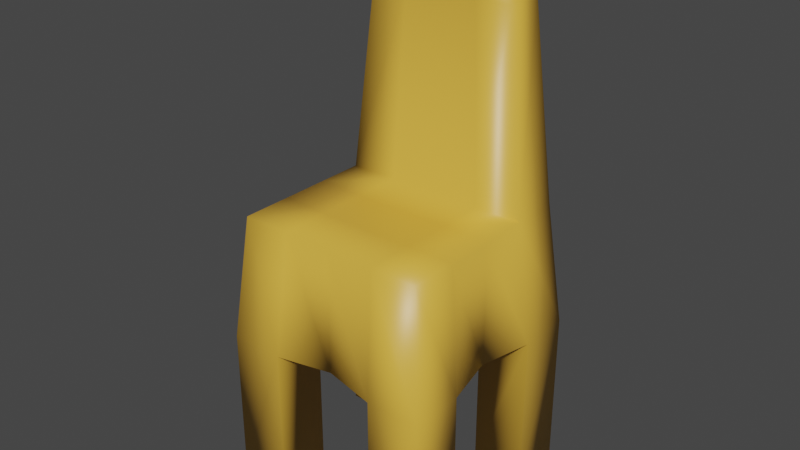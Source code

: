 # Source: Chair.blend  (saved by Blender 2.92.15; exported with 4.5.12 LTS)
import bpy
from mathutils import Matrix  # noqa: F401  (used for matrix-valued properties, if any)

bpy.ops.wm.read_factory_settings(use_empty=True)
scene = bpy.context.scene
scene.name = 'Scene'

# ---- collections
col_collection = bpy.data.collections.new('Collection'); scene.collection.children.link(col_collection)

# ---- materials (node trees are filled in below, after node groups)
mat_material = bpy.data.materials.new('Material')
mat_material.alpha_threshold = 0.0
mat_material.use_transparent_shadow = False
mat_material.line_color = (0.0, 0.0, 0.0, 1.0)

# ---- material node trees
mat_material.use_nodes = True; mat_material.node_tree.nodes.clear()
_N = mat_material.node_tree.nodes; _L = mat_material.node_tree.links
n0 = _N.new('ShaderNodeOutputMaterial'); n0.name = 'Material Output'; n0.location = (300, 300)
n1 = _N.new('ShaderNodeBsdfPrincipled'); n1.name = 'Principled BSDF'; n1.location = (10, 300)
n1.distribution = 'GGX'
n1.subsurface_method = 'BURLEY'
n1.inputs[0].default_value = (0.8, 0.4478, 0.05586, 1.0)
n1.inputs[2].default_value = 0.4
n1.inputs[3].default_value = 1.45
n1.inputs[27].default_value = (0.0, 0.0, 0.0, 1.0)
n1.inputs[28].default_value = 1.0
_L.new(n1.outputs[0], n0.inputs[0])
n0.is_active_output = True

# ---- world
world_world = bpy.data.worlds.new('World'); scene.world = world_world
world_world.use_nodes = True; world_world.node_tree.nodes.clear()
_N = world_world.node_tree.nodes; _L = world_world.node_tree.links
n0 = _N.new('ShaderNodeOutputWorld'); n0.name = 'World Output'; n0.location = (300, 300)
n1 = _N.new('ShaderNodeBackground'); n1.name = 'Background'; n1.location = (10, 300)
n1.inputs[0].default_value = (0.05088, 0.05088, 0.05088, 1.0)
_L.new(n1.outputs[0], n0.inputs[0])
n0.is_active_output = True
world_world.color = (0.05088, 0.05088, 0.05088)
world_world.use_sun_shadow = False
world_world.sun_shadow_jitter_overblur = 0.0

# ---- meshes
me_cube = bpy.data.meshes.new('Cube')
me_cube.from_pydata([(1.0, 1.0, 0.2968), (1.128, 1.128, -1.0), (1.0, -1.0, 0.2968), (1.128, -1.128, -1.0), (-1.0, 1.0, 0.2968), (-1.128, 1.128, -1.0), (-1.0, -1.0, 0.2968), (-1.128, -1.128, -1.0), (-1.0, 0.0, -1.0), (1.0, 0.0, 0.2968), (-1.0, 0.0, 0.2968), (1.0, 0.0, -1.0), (0.0, 1.0, -1.0), (0.0, -1.0, 0.2968), (0.0, -1.0, -1.0), (0.0, 1.0, 0.2968), (0.0, 0.0, -1.0), (0.0, 0.0, 0.2968), (0.5642, -1.128, -1.0), (0.5, 1.0, 0.2968), (0.5, 0.0, 0.2968), (0.5642, 1.128, -1.0), (0.5, -1.0, 0.2968), (0.5, 0.0, -1.0), (-0.5642, 1.128, -1.0), (-0.5, -1.0, 0.2968), (-0.5, 0.0, -1.0), (-0.5642, -1.128, -1.0), (-0.5, 1.0, 0.2968), (-0.5, 0.0, 0.2968), (-1.128, -0.5642, -1.0), (1.0, -0.5, 0.2968), (-1.0, -0.5, 0.2968), (1.128, -0.5642, -1.0), (0.0, -0.5, -1.0), (0.0, -0.5, 0.2968), (0.5, -0.5, 0.2968), (0.5642, -0.5642, -1.0), (-0.5642, -0.5642, -1.0), (-0.5, -0.5, 0.2968), (-1.0, 0.5, 0.2968), (1.128, 0.5642, -1.0), (-1.128, 0.5642, -1.0), (1.0, 0.5, 0.2968), (0.0, 0.5, 0.2968), (0.0, 0.5, -1.0), (0.5, 0.5, 0.2968), (0.5642, 0.5642, -1.0), (-0.5642, 0.5642, -1.0), (-0.5, 0.5, 0.2968), (-1.128, -0.5642, -2.643), (-1.128, -1.128, -2.643), (-0.5642, 1.128, -2.643), (-1.128, 1.128, -2.643), (0.5642, -1.128, -2.643), (1.128, -1.128, -2.643), (1.128, 0.5642, -2.643), (1.128, 1.128, -2.643), (0.5642, 1.128, -2.643), (0.5642, -0.5642, -2.643), (-0.5642, -1.128, -2.643), (-0.5642, -0.5642, -2.643), (1.128, -0.5642, -2.643), (-1.128, 0.5642, -2.643), (0.5642, 0.5642, -2.643), (-0.5642, 0.5642, -2.643), (-0.7743, 0.5564, 2.259), (-0.7743, 0.9436, 2.259), (0.3871, 0.9436, 2.259), (0.7743, 0.9436, 2.259), (-0.3871, 0.9436, 2.259), (0.0, 0.9436, 2.259), (0.7743, 0.5564, 2.259), (0.0, 0.5564, 2.259), (0.3871, 0.5564, 2.259), (-0.3871, 0.5564, 2.259), (-0.3804, 0.6549, 2.927), (-0.3804, 0.8451, 2.927), (0.1902, 0.8451, 2.927), (0.3804, 0.8451, 2.927), (-0.1902, 0.8451, 2.927), (-3.032e-09, 0.8451, 2.927), (0.3804, 0.6549, 2.927), (-3.032e-09, 0.6549, 2.927), (0.1902, 0.6549, 2.927), (-0.1902, 0.6549, 2.927)], [], [(39, 32, 6, 25), (27, 25, 6, 7), (42, 40, 4, 5), (18, 37, 59, 54), (33, 31, 2, 3), (21, 19, 0, 1), (41, 43, 9, 11), (47, 41, 11, 23), (30, 32, 10, 8), (49, 40, 10, 29), (46, 44, 17, 20), (48, 45, 16, 26), (24, 28, 15, 12), (38, 34, 14, 27), (18, 22, 13, 14), (36, 35, 13, 22), (31, 36, 22, 2), (3, 2, 22, 18), (43, 46, 20, 9), (45, 47, 23, 16), (12, 15, 19, 21), (34, 37, 18, 14), (38, 27, 60, 61), (5, 4, 28, 24), (42, 48, 26, 8), (44, 49, 29, 17), (14, 13, 25, 27), (35, 39, 25, 13), (17, 29, 39, 35), (8, 26, 38, 30), (16, 23, 37, 34), (9, 20, 36, 31), (20, 17, 35, 36), (26, 16, 34, 38), (7, 6, 32, 30), (11, 9, 31, 33), (23, 11, 33, 37), (29, 10, 32, 39), (43, 0, 69, 72), (48, 42, 63, 65), (12, 21, 47, 45), (46, 43, 72, 74), (24, 12, 45, 48), (28, 4, 67, 70), (40, 49, 75, 66), (21, 1, 57, 58), (1, 0, 43, 41), (8, 10, 40, 42), (59, 62, 55, 54), (50, 61, 60, 51), (53, 52, 65, 63), (58, 57, 56, 64), (33, 3, 55, 62), (37, 33, 62, 59), (7, 30, 50, 51), (30, 38, 61, 50), (3, 18, 54, 55), (5, 24, 52, 53), (47, 21, 58, 64), (24, 48, 65, 52), (27, 7, 51, 60), (1, 41, 56, 57), (42, 5, 53, 63), (41, 47, 64, 56), (75, 73, 83, 85), (71, 70, 80, 81), (66, 75, 85, 76), (72, 69, 79, 82), (49, 44, 73, 75), (4, 40, 66, 67), (19, 15, 71, 68), (15, 28, 70, 71), (44, 46, 74, 73), (0, 19, 68, 69), (81, 80, 85, 83), (79, 78, 84, 82), (78, 81, 83, 84), (80, 77, 76, 85), (68, 71, 81, 78), (74, 72, 82, 84), (67, 66, 76, 77), (70, 67, 77, 80), (73, 74, 84, 83), (69, 68, 78, 79)])
me_cube.polygons.foreach_set('use_smooth', [True] * 84)
_uv = me_cube.uv_layers.new(name='UVMap')
_uv.uv.foreach_set('vector', [0.8125, 0.6875, 0.875, 0.6875, 0.875, 0.75, 0.8125, 0.75, 0.375, 0.9375, 0.625, 0.9375, 0.625, 1.0, 0.375, 1.0, 0.375, 0.1875, 0.625, 0.1875, 0.625, 0.25, 0.375, 0.25, 0.3125, 0.75, 0.3125, 0.6875, 0.3125, 0.6875, 0.3125, 0.75, 0.375, 0.6875, 0.625, 0.6875, 0.625, 0.75, 0.375, 0.75, 0.375, 0.4375, 0.625, 0.4375, 0.625, 0.5, 0.375, 0.5, 0.375, 0.5625, 0.625, 0.5625, 0.625, 0.625, 0.375, 0.625, 0.3125, 0.5625, 0.375, 0.5625, 0.375, 0.625, 0.3125, 0.625, 0.375, 0.0625, 0.625, 0.0625, 0.625, 0.125, 0.375, 0.125, 0.8125, 0.5625, 0.875, 0.5625, 0.875, 0.625, 0.8125, 0.625, 0.6875, 0.5625, 0.75, 0.5625, 0.75, 0.625, 0.6875, 0.625, 0.1875, 0.5625, 0.25, 0.5625, 0.25, 0.625, 0.1875, 0.625, 0.375, 0.3125, 0.625, 0.3125, 0.625, 0.375, 0.375, 0.375, 0.1875, 0.6875, 0.25, 0.6875, 0.25, 0.75, 0.1875, 0.75, 0.375, 0.8125, 0.625, 0.8125, 0.625, 0.875, 0.375, 0.875, 0.6875, 0.6875, 0.75, 0.6875, 0.75, 0.75, 0.6875, 0.75, 0.625, 0.6875, 0.6875, 0.6875, 0.6875, 0.75, 0.625, 0.75, 0.375, 0.75, 0.625, 0.75, 0.625, 0.8125, 0.375, 0.8125, 0.625, 0.5625, 0.6875, 0.5625, 0.6875, 0.625, 0.625, 0.625, 0.25, 0.5625, 0.3125, 0.5625, 0.3125, 0.625, 0.25, 0.625, 0.375, 0.375, 0.625, 0.375, 0.625, 0.4375, 0.375, 0.4375, 0.25, 0.6875, 0.3125, 0.6875, 0.3125, 0.75, 0.25, 0.75, 0.1875, 0.6875, 0.1875, 0.75, 0.1875, 0.75, 0.1875, 0.6875, 0.375, 0.25, 0.625, 0.25, 0.625, 0.3125, 0.375, 0.3125, 0.125, 0.5625, 0.1875, 0.5625, 0.1875, 0.625, 0.125, 0.625, 0.75, 0.5625, 0.8125, 0.5625, 0.8125, 0.625, 0.75, 0.625, 0.375, 0.875, 0.625, 0.875, 0.625, 0.9375, 0.375, 0.9375, 0.75, 0.6875, 0.8125, 0.6875, 0.8125, 0.75, 0.75, 0.75, 0.75, 0.625, 0.8125, 0.625, 0.8125, 0.6875, 0.75, 0.6875, 0.125, 0.625, 0.1875, 0.625, 0.1875, 0.6875, 0.125, 0.6875, 0.25, 0.625, 0.3125, 0.625, 0.3125, 0.6875, 0.25, 0.6875, 0.625, 0.625, 0.6875, 0.625, 0.6875, 0.6875, 0.625, 0.6875, 0.6875, 0.625, 0.75, 0.625, 0.75, 0.6875, 0.6875, 0.6875, 0.1875, 0.625, 0.25, 0.625, 0.25, 0.6875, 0.1875, 0.6875, 0.375, 0.0, 0.625, 0.0, 0.625, 0.0625, 0.375, 0.0625, 0.375, 0.625, 0.625, 0.625, 0.625, 0.6875, 0.375, 0.6875, 0.3125, 0.625, 0.375, 0.625, 0.375, 0.6875, 0.3125, 0.6875, 0.8125, 0.625, 0.875, 0.625, 0.875, 0.6875, 0.8125, 0.6875, 0.625, 0.5625, 0.625, 0.5, 0.625, 0.5, 0.625, 0.5625, 0.1875, 0.5625, 0.125, 0.5625, 0.125, 0.5625, 0.1875, 0.5625, 0.25, 0.5, 0.3125, 0.5, 0.3125, 0.5625, 0.25, 0.5625, 0.6875, 0.5625, 0.625, 0.5625, 0.625, 0.5625, 0.6875, 0.5625, 0.1875, 0.5, 0.25, 0.5, 0.25, 0.5625, 0.1875, 0.5625, 0.625, 0.3125, 0.625, 0.25, 0.625, 0.25, 0.625, 0.3125, 0.875, 0.5625, 0.8125, 0.5625, 0.8125, 0.5625, 0.875, 0.5625, 0.375, 0.4375, 0.375, 0.5, 0.375, 0.5, 0.375, 0.4375, 0.375, 0.5, 0.625, 0.5, 0.625, 0.5625, 0.375, 0.5625, 0.375, 0.125, 0.625, 0.125, 0.625, 0.1875, 0.375, 0.1875, 0.3125, 0.6875, 0.375, 0.6875, 0.375, 0.75, 0.3125, 0.75, 0.125, 0.6875, 0.1875, 0.6875, 0.1875, 0.75, 0.125, 0.75, 0.125, 0.5, 0.1875, 0.5, 0.1875, 0.5625, 0.125, 0.5625, 0.3125, 0.5, 0.375, 0.5, 0.375, 0.5625, 0.3125, 0.5625, 0.375, 0.6875, 0.375, 0.75, 0.375, 0.75, 0.375, 0.6875, 0.3125, 0.6875, 0.375, 0.6875, 0.375, 0.6875, 0.3125, 0.6875, 0.375, 0.0, 0.375, 0.0625, 0.375, 0.0625, 0.375, 0.0, 0.125, 0.6875, 0.1875, 0.6875, 0.1875, 0.6875, 0.125, 0.6875, 0.375, 0.75, 0.375, 0.8125, 0.375, 0.8125, 0.375, 0.75, 0.375, 0.25, 0.375, 0.3125, 0.375, 0.3125, 0.375, 0.25, 0.3125, 0.5625, 0.3125, 0.5, 0.3125, 0.5, 0.3125, 0.5625, 0.1875, 0.5, 0.1875, 0.5625, 0.1875, 0.5625, 0.1875, 0.5, 0.375, 0.9375, 0.375, 1.0, 0.375, 1.0, 0.375, 0.9375, 0.375, 0.5, 0.375, 0.5625, 0.375, 0.5625, 0.375, 0.5, 0.375, 0.1875, 0.375, 0.25, 0.375, 0.25, 0.375, 0.1875, 0.375, 0.5625, 0.3125, 0.5625, 0.3125, 0.5625, 0.375, 0.5625, 0.8125, 0.5625, 0.75, 0.5625, 0.75, 0.5625, 0.8125, 0.5625, 0.625, 0.375, 0.625, 0.3125, 0.625, 0.3125, 0.625, 0.375, 0.875, 0.5625, 0.8125, 0.5625, 0.8125, 0.5625, 0.875, 0.5625, 0.625, 0.5625, 0.625, 0.5, 0.625, 0.5, 0.625, 0.5625, 0.8125, 0.5625, 0.75, 0.5625, 0.75, 0.5625, 0.8125, 0.5625, 0.625, 0.25, 0.625, 0.1875, 0.625, 0.1875, 0.625, 0.25, 0.625, 0.4375, 0.625, 0.375, 0.625, 0.375, 0.625, 0.4375, 0.625, 0.375, 0.625, 0.3125, 0.625, 0.3125, 0.625, 0.375, 0.75, 0.5625, 0.6875, 0.5625, 0.6875, 0.5625, 0.75, 0.5625, 0.625, 0.5, 0.625, 0.4375, 0.625, 0.4375, 0.625, 0.5, 0.75, 0.5, 0.8125, 0.5, 0.8125, 0.5625, 0.75, 0.5625, 0.625, 0.5, 0.6875, 0.5, 0.6875, 0.5625, 0.625, 0.5625, 0.6875, 0.5, 0.75, 0.5, 0.75, 0.5625, 0.6875, 0.5625, 0.8125, 0.5, 0.875, 0.5, 0.875, 0.5625, 0.8125, 0.5625, 0.625, 0.4375, 0.625, 0.375, 0.625, 0.375, 0.625, 0.4375, 0.6875, 0.5625, 0.625, 0.5625, 0.625, 0.5625, 0.6875, 0.5625, 0.625, 0.25, 0.625, 0.1875, 0.625, 0.1875, 0.625, 0.25, 0.625, 0.3125, 0.625, 0.25, 0.625, 0.25, 0.625, 0.3125, 0.75, 0.5625, 0.6875, 0.5625, 0.6875, 0.5625, 0.75, 0.5625, 0.625, 0.5, 0.625, 0.4375, 0.625, 0.4375, 0.625, 0.5])
me_cube.materials.append(mat_material)
me_cube.use_remesh_preserve_volume = False
me_cube.use_remesh_preserve_attributes = False
me_cube.use_mirror_vertex_groups = False
me_cube.update()

# ---- objects
ob_cube = bpy.data.objects.new('Cube', me_cube)

# ---- transforms, parenting, visibility, modifiers, constraints
ob_cube.location = (0.0, 0.0, 0.0)
ob_cube.lock_rotations_4d = False
ob_cube.empty_display_type = 'ARROWS'
ob_cube.lineart.crease_threshold = 0.0

# ---- collection membership
col_collection.objects.link(ob_cube)

# ---- scene / render settings (as saved in the file)
scene.frame_start = 1; scene.frame_end = 250; scene.frame_set(1)
scene.render.engine = 'BLENDER_EEVEE_NEXT'
scene.cycles.use_denoising = False
scene.cycles.samples = 128
scene.cycles.sampling_pattern = 'TABULATED_SOBOL'
scene.cycles.use_adaptive_sampling = False
scene.cycles.use_light_tree = False
scene.view_settings.view_transform = 'Filmic'
bpy.context.view_layer.update()

# ---- added for rendering (the .blend has no active camera and no usable light): camera, sun
cam_auto = bpy.data.cameras.new('AutoCamera')
cam_auto.lens = 50.0
cam_auto.sensor_width = 36.0
cam_auto.clip_end = 1000.0
ob_auto_camera = bpy.data.objects.new('AutoCamera', cam_auto)
scene.collection.objects.link(ob_auto_camera)
ob_auto_camera.location = (5.93985, -7.12782, 4.89392)
ob_auto_camera.rotation_euler = (1.09748, -7.21219e-08, 0.694738)
scene.camera = ob_auto_camera
light_auto_sun = bpy.data.lights.new('AutoSun', 'SUN')
light_auto_sun.energy = 3.0
light_auto_sun.angle = 0.0523599
ob_auto_sun = bpy.data.objects.new('AutoSun', light_auto_sun)
scene.collection.objects.link(ob_auto_sun)
ob_auto_sun.rotation_euler = (0.872665, 0.174533, 0.523599)
bpy.context.view_layer.update()
